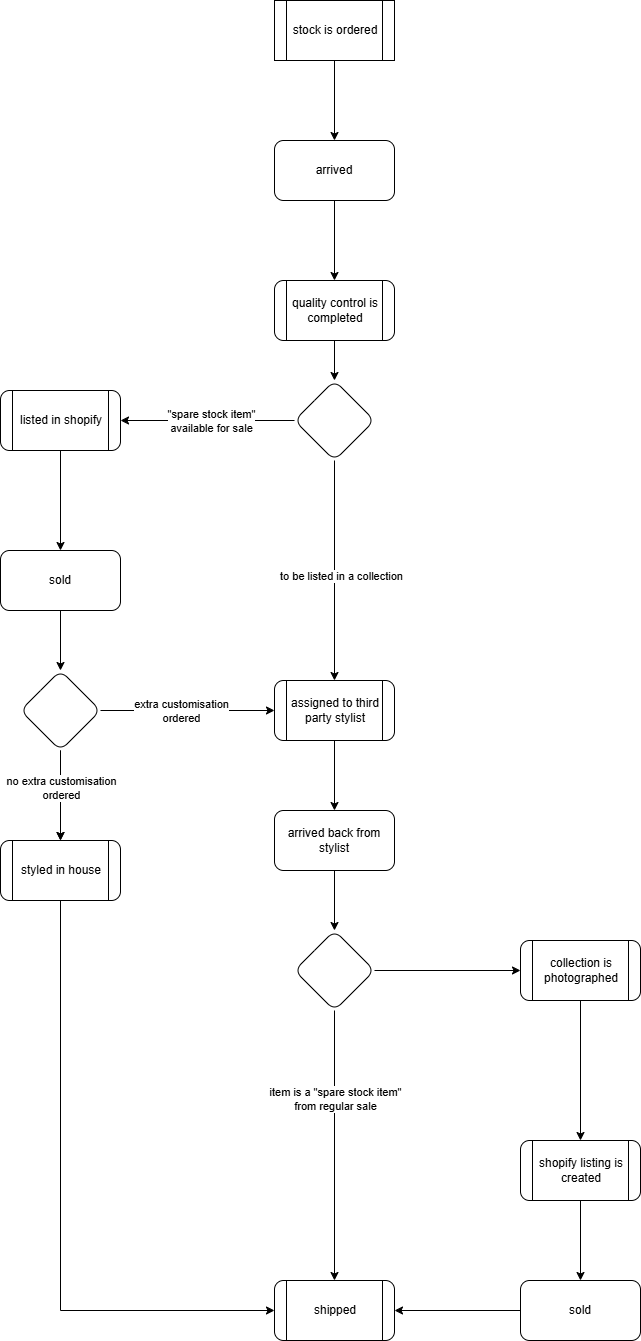

The diagram above was exported from draw.io. Its source (the exported page's mxGraphModel, read from the mxfile embedded in the PNG):
<mxGraphModel dx="1783" dy="944" grid="1" gridSize="10" guides="1" tooltips="1" connect="1" arrows="1" fold="1" page="1" pageScale="1" pageWidth="827" pageHeight="1169" math="0" shadow="0">
  <root>
    <mxCell id="0" />
    <mxCell id="1" parent="0" />
    <mxCell id="hDBUfYdfmwoxR4bRSzki-31" value="" style="edgeStyle=orthogonalEdgeStyle;rounded=0;orthogonalLoop=1;jettySize=auto;html=1;" edge="1" parent="1" source="hDBUfYdfmwoxR4bRSzki-16" target="hDBUfYdfmwoxR4bRSzki-18">
      <mxGeometry relative="1" as="geometry" />
    </mxCell>
    <mxCell id="hDBUfYdfmwoxR4bRSzki-3" value="" style="edgeStyle=orthogonalEdgeStyle;rounded=0;orthogonalLoop=1;jettySize=auto;html=1;" edge="1" parent="1" source="hDBUfYdfmwoxR4bRSzki-1" target="hDBUfYdfmwoxR4bRSzki-2">
      <mxGeometry relative="1" as="geometry" />
    </mxCell>
    <mxCell id="hDBUfYdfmwoxR4bRSzki-1" value="stock is ordered" style="shape=process;whiteSpace=wrap;html=1;backgroundOutline=1;" vertex="1" parent="1">
      <mxGeometry x="354" y="10" width="120" height="60" as="geometry" />
    </mxCell>
    <mxCell id="hDBUfYdfmwoxR4bRSzki-5" value="" style="edgeStyle=orthogonalEdgeStyle;rounded=0;orthogonalLoop=1;jettySize=auto;html=1;" edge="1" parent="1" source="hDBUfYdfmwoxR4bRSzki-2" target="hDBUfYdfmwoxR4bRSzki-4">
      <mxGeometry relative="1" as="geometry" />
    </mxCell>
    <mxCell id="hDBUfYdfmwoxR4bRSzki-2" value="arrived" style="rounded=1;whiteSpace=wrap;html=1;" vertex="1" parent="1">
      <mxGeometry x="354" y="150" width="120" height="60" as="geometry" />
    </mxCell>
    <mxCell id="hDBUfYdfmwoxR4bRSzki-7" value="" style="edgeStyle=orthogonalEdgeStyle;rounded=0;orthogonalLoop=1;jettySize=auto;html=1;" edge="1" parent="1" source="hDBUfYdfmwoxR4bRSzki-4" target="hDBUfYdfmwoxR4bRSzki-6">
      <mxGeometry relative="1" as="geometry" />
    </mxCell>
    <mxCell id="hDBUfYdfmwoxR4bRSzki-4" value="quality control is completed" style="shape=process;whiteSpace=wrap;html=1;backgroundOutline=1;rounded=1;" vertex="1" parent="1">
      <mxGeometry x="354" y="290" width="120" height="60" as="geometry" />
    </mxCell>
    <mxCell id="hDBUfYdfmwoxR4bRSzki-9" value="" style="edgeStyle=orthogonalEdgeStyle;rounded=0;orthogonalLoop=1;jettySize=auto;html=1;" edge="1" parent="1" source="hDBUfYdfmwoxR4bRSzki-6" target="hDBUfYdfmwoxR4bRSzki-8">
      <mxGeometry relative="1" as="geometry" />
    </mxCell>
    <mxCell id="hDBUfYdfmwoxR4bRSzki-10" value="&quot;spare stock item&quot;&lt;div&gt;available for sale&lt;/div&gt;" style="edgeLabel;html=1;align=center;verticalAlign=middle;resizable=0;points=[];" vertex="1" connectable="0" parent="hDBUfYdfmwoxR4bRSzki-9">
      <mxGeometry x="-0.2874" y="-3" relative="1" as="geometry">
        <mxPoint x="-21" y="3" as="offset" />
      </mxGeometry>
    </mxCell>
    <mxCell id="hDBUfYdfmwoxR4bRSzki-12" value="" style="edgeStyle=orthogonalEdgeStyle;rounded=0;orthogonalLoop=1;jettySize=auto;html=1;" edge="1" parent="1" source="hDBUfYdfmwoxR4bRSzki-6" target="hDBUfYdfmwoxR4bRSzki-11">
      <mxGeometry relative="1" as="geometry" />
    </mxCell>
    <mxCell id="hDBUfYdfmwoxR4bRSzki-13" value="to be listed in a collection" style="edgeLabel;html=1;align=center;verticalAlign=middle;resizable=0;points=[];" vertex="1" connectable="0" parent="hDBUfYdfmwoxR4bRSzki-12">
      <mxGeometry x="-0.0403" y="3" relative="1" as="geometry">
        <mxPoint x="3" y="10" as="offset" />
      </mxGeometry>
    </mxCell>
    <mxCell id="hDBUfYdfmwoxR4bRSzki-6" value="" style="rhombus;whiteSpace=wrap;html=1;rounded=1;" vertex="1" parent="1">
      <mxGeometry x="374" y="390" width="80" height="80" as="geometry" />
    </mxCell>
    <mxCell id="hDBUfYdfmwoxR4bRSzki-15" value="" style="edgeStyle=orthogonalEdgeStyle;rounded=0;orthogonalLoop=1;jettySize=auto;html=1;" edge="1" parent="1" source="hDBUfYdfmwoxR4bRSzki-8" target="hDBUfYdfmwoxR4bRSzki-14">
      <mxGeometry relative="1" as="geometry" />
    </mxCell>
    <mxCell id="hDBUfYdfmwoxR4bRSzki-8" value="listed in shopify" style="shape=process;whiteSpace=wrap;html=1;backgroundOutline=1;rounded=1;" vertex="1" parent="1">
      <mxGeometry x="80" y="400" width="120" height="60" as="geometry" />
    </mxCell>
    <mxCell id="hDBUfYdfmwoxR4bRSzki-40" value="" style="edgeStyle=orthogonalEdgeStyle;rounded=0;orthogonalLoop=1;jettySize=auto;html=1;" edge="1" parent="1" source="hDBUfYdfmwoxR4bRSzki-11" target="hDBUfYdfmwoxR4bRSzki-39">
      <mxGeometry relative="1" as="geometry" />
    </mxCell>
    <mxCell id="hDBUfYdfmwoxR4bRSzki-11" value="assigned to third party stylist" style="shape=process;whiteSpace=wrap;html=1;backgroundOutline=1;rounded=1;" vertex="1" parent="1">
      <mxGeometry x="354" y="690" width="120" height="60" as="geometry" />
    </mxCell>
    <mxCell id="hDBUfYdfmwoxR4bRSzki-17" value="" style="edgeStyle=orthogonalEdgeStyle;rounded=0;orthogonalLoop=1;jettySize=auto;html=1;" edge="1" parent="1" source="hDBUfYdfmwoxR4bRSzki-14" target="hDBUfYdfmwoxR4bRSzki-16">
      <mxGeometry relative="1" as="geometry" />
    </mxCell>
    <mxCell id="hDBUfYdfmwoxR4bRSzki-14" value="sold" style="whiteSpace=wrap;html=1;rounded=1;" vertex="1" parent="1">
      <mxGeometry x="80" y="560" width="120" height="60" as="geometry" />
    </mxCell>
    <mxCell id="hDBUfYdfmwoxR4bRSzki-19" value="" style="edgeStyle=orthogonalEdgeStyle;rounded=0;orthogonalLoop=1;jettySize=auto;html=1;" edge="1" parent="1" source="hDBUfYdfmwoxR4bRSzki-16" target="hDBUfYdfmwoxR4bRSzki-18">
      <mxGeometry relative="1" as="geometry" />
    </mxCell>
    <mxCell id="hDBUfYdfmwoxR4bRSzki-23" value="no extra customisation&lt;div&gt;ordered&lt;/div&gt;" style="edgeLabel;html=1;align=center;verticalAlign=middle;resizable=0;points=[];labelBackgroundColor=#FFFFFF;" vertex="1" connectable="0" parent="hDBUfYdfmwoxR4bRSzki-19">
      <mxGeometry x="-0.1722" y="1" relative="1" as="geometry">
        <mxPoint x="-1" as="offset" />
      </mxGeometry>
    </mxCell>
    <mxCell id="hDBUfYdfmwoxR4bRSzki-20" style="edgeStyle=orthogonalEdgeStyle;rounded=0;orthogonalLoop=1;jettySize=auto;html=1;entryX=0;entryY=0.5;entryDx=0;entryDy=0;" edge="1" parent="1" source="hDBUfYdfmwoxR4bRSzki-16" target="hDBUfYdfmwoxR4bRSzki-11">
      <mxGeometry relative="1" as="geometry" />
    </mxCell>
    <mxCell id="hDBUfYdfmwoxR4bRSzki-21" value="extra customisation&lt;div&gt;ordered&lt;/div&gt;" style="edgeLabel;html=1;align=center;verticalAlign=middle;resizable=0;points=[];" vertex="1" connectable="0" parent="hDBUfYdfmwoxR4bRSzki-20">
      <mxGeometry x="-0.1868" y="-1" relative="1" as="geometry">
        <mxPoint x="9" y="-1" as="offset" />
      </mxGeometry>
    </mxCell>
    <mxCell id="hDBUfYdfmwoxR4bRSzki-16" value="" style="rhombus;whiteSpace=wrap;html=1;rounded=1;" vertex="1" parent="1">
      <mxGeometry x="100" y="680" width="80" height="80" as="geometry" />
    </mxCell>
    <mxCell id="hDBUfYdfmwoxR4bRSzki-26" style="edgeStyle=orthogonalEdgeStyle;rounded=0;orthogonalLoop=1;jettySize=auto;html=1;entryX=0;entryY=0.5;entryDx=0;entryDy=0;" edge="1" parent="1" source="hDBUfYdfmwoxR4bRSzki-18" target="hDBUfYdfmwoxR4bRSzki-24">
      <mxGeometry relative="1" as="geometry">
        <Array as="points">
          <mxPoint x="140" y="1320" />
        </Array>
      </mxGeometry>
    </mxCell>
    <mxCell id="hDBUfYdfmwoxR4bRSzki-18" value="styled in house" style="shape=process;whiteSpace=wrap;html=1;backgroundOutline=1;rounded=1;" vertex="1" parent="1">
      <mxGeometry x="80" y="850" width="120" height="60" as="geometry" />
    </mxCell>
    <mxCell id="hDBUfYdfmwoxR4bRSzki-24" value="shipped" style="shape=process;whiteSpace=wrap;html=1;backgroundOutline=1;rounded=1;" vertex="1" parent="1">
      <mxGeometry x="354" y="1290" width="120" height="60" as="geometry" />
    </mxCell>
    <mxCell id="hDBUfYdfmwoxR4bRSzki-29" style="edgeStyle=orthogonalEdgeStyle;rounded=0;orthogonalLoop=1;jettySize=auto;html=1;entryX=0.5;entryY=0;entryDx=0;entryDy=0;" edge="1" parent="1" source="hDBUfYdfmwoxR4bRSzki-27" target="hDBUfYdfmwoxR4bRSzki-24">
      <mxGeometry relative="1" as="geometry" />
    </mxCell>
    <mxCell id="hDBUfYdfmwoxR4bRSzki-30" value="item is a &quot;spare stock item&quot;&lt;div&gt;from regular sale&lt;/div&gt;" style="edgeLabel;html=1;align=center;verticalAlign=middle;resizable=0;points=[];" vertex="1" connectable="0" parent="hDBUfYdfmwoxR4bRSzki-29">
      <mxGeometry x="-0.3813" y="2" relative="1" as="geometry">
        <mxPoint x="-2" y="5" as="offset" />
      </mxGeometry>
    </mxCell>
    <mxCell id="hDBUfYdfmwoxR4bRSzki-35" value="" style="edgeStyle=orthogonalEdgeStyle;rounded=0;orthogonalLoop=1;jettySize=auto;html=1;" edge="1" parent="1" source="hDBUfYdfmwoxR4bRSzki-27" target="hDBUfYdfmwoxR4bRSzki-34">
      <mxGeometry relative="1" as="geometry" />
    </mxCell>
    <mxCell id="hDBUfYdfmwoxR4bRSzki-27" value="" style="rhombus;whiteSpace=wrap;html=1;rounded=1;" vertex="1" parent="1">
      <mxGeometry x="374" y="940" width="80" height="80" as="geometry" />
    </mxCell>
    <mxCell id="hDBUfYdfmwoxR4bRSzki-37" value="" style="edgeStyle=orthogonalEdgeStyle;rounded=0;orthogonalLoop=1;jettySize=auto;html=1;" edge="1" parent="1" source="hDBUfYdfmwoxR4bRSzki-34" target="hDBUfYdfmwoxR4bRSzki-36">
      <mxGeometry relative="1" as="geometry" />
    </mxCell>
    <mxCell id="hDBUfYdfmwoxR4bRSzki-34" value="collection is photographed" style="shape=process;whiteSpace=wrap;html=1;backgroundOutline=1;rounded=1;" vertex="1" parent="1">
      <mxGeometry x="600" y="950" width="120" height="60" as="geometry" />
    </mxCell>
    <mxCell id="hDBUfYdfmwoxR4bRSzki-43" value="" style="edgeStyle=orthogonalEdgeStyle;rounded=0;orthogonalLoop=1;jettySize=auto;html=1;" edge="1" parent="1" source="hDBUfYdfmwoxR4bRSzki-36" target="hDBUfYdfmwoxR4bRSzki-42">
      <mxGeometry relative="1" as="geometry" />
    </mxCell>
    <mxCell id="hDBUfYdfmwoxR4bRSzki-36" value="shopify listing is created" style="shape=process;whiteSpace=wrap;html=1;backgroundOutline=1;rounded=1;" vertex="1" parent="1">
      <mxGeometry x="600" y="1150" width="120" height="60" as="geometry" />
    </mxCell>
    <mxCell id="hDBUfYdfmwoxR4bRSzki-41" style="edgeStyle=orthogonalEdgeStyle;rounded=0;orthogonalLoop=1;jettySize=auto;html=1;entryX=0.5;entryY=0;entryDx=0;entryDy=0;" edge="1" parent="1" source="hDBUfYdfmwoxR4bRSzki-39" target="hDBUfYdfmwoxR4bRSzki-27">
      <mxGeometry relative="1" as="geometry" />
    </mxCell>
    <mxCell id="hDBUfYdfmwoxR4bRSzki-39" value="arrived back from stylist" style="whiteSpace=wrap;html=1;rounded=1;" vertex="1" parent="1">
      <mxGeometry x="354" y="820" width="120" height="60" as="geometry" />
    </mxCell>
    <mxCell id="hDBUfYdfmwoxR4bRSzki-44" style="edgeStyle=orthogonalEdgeStyle;rounded=0;orthogonalLoop=1;jettySize=auto;html=1;entryX=1;entryY=0.5;entryDx=0;entryDy=0;" edge="1" parent="1" source="hDBUfYdfmwoxR4bRSzki-42" target="hDBUfYdfmwoxR4bRSzki-24">
      <mxGeometry relative="1" as="geometry" />
    </mxCell>
    <mxCell id="hDBUfYdfmwoxR4bRSzki-42" value="sold" style="whiteSpace=wrap;html=1;rounded=1;" vertex="1" parent="1">
      <mxGeometry x="600" y="1290" width="120" height="60" as="geometry" />
    </mxCell>
  </root>
</mxGraphModel>